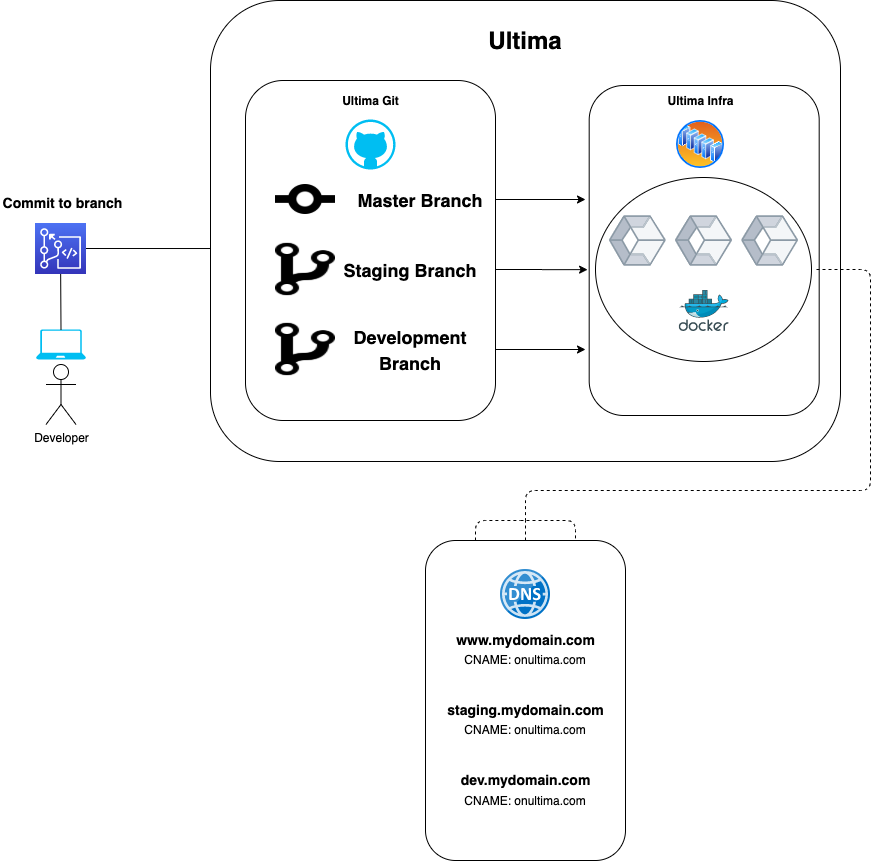

The diagram above was exported from draw.io. Its source (the exported page's mxGraphModel, read from the mxfile embedded in the PNG):
<mxGraphModel dx="2990" dy="1390" grid="1" gridSize="10" guides="1" tooltips="1" connect="1" arrows="1" fold="1" page="1" pageScale="1" pageWidth="827" pageHeight="1169" math="0" shadow="0">
  <root>
    <mxCell id="0" />
    <mxCell id="1" parent="0" />
    <mxCell id="jnYxM8NjCwn4aunM5JSg-19" value="" style="rounded=1;whiteSpace=wrap;html=1;" vertex="1" parent="1">
      <mxGeometry x="-50" width="630" height="461" as="geometry" />
    </mxCell>
    <mxCell id="jnYxM8NjCwn4aunM5JSg-23" value="" style="rounded=1;whiteSpace=wrap;html=1;" vertex="1" parent="1">
      <mxGeometry x="328.69" y="85" width="230" height="330" as="geometry" />
    </mxCell>
    <mxCell id="jnYxM8NjCwn4aunM5JSg-35" value="" style="ellipse;whiteSpace=wrap;html=1;" vertex="1" parent="1">
      <mxGeometry x="335" y="177" width="216" height="184" as="geometry" />
    </mxCell>
    <mxCell id="jnYxM8NjCwn4aunM5JSg-2" value="" style="rounded=1;whiteSpace=wrap;html=1;" vertex="1" parent="1">
      <mxGeometry x="-15" y="80" width="250" height="340" as="geometry" />
    </mxCell>
    <mxCell id="jnYxM8NjCwn4aunM5JSg-1" value="" style="verticalLabelPosition=bottom;html=1;verticalAlign=top;align=center;strokeColor=none;fillColor=#00BEF2;shape=mxgraph.azure.github_code;pointerEvents=1;" vertex="1" parent="1">
      <mxGeometry x="85" y="119" width="50" height="50" as="geometry" />
    </mxCell>
    <mxCell id="jnYxM8NjCwn4aunM5JSg-3" value="" style="shape=image;html=1;verticalAlign=top;verticalLabelPosition=bottom;labelBackgroundColor=#ffffff;imageAspect=0;aspect=fixed;image=https://cdn0.iconfinder.com/data/icons/octicons/1024/git-commit-128.png" vertex="1" parent="1">
      <mxGeometry x="15" y="169" width="60" height="60" as="geometry" />
    </mxCell>
    <mxCell id="jnYxM8NjCwn4aunM5JSg-4" value="" style="shape=image;html=1;verticalAlign=top;verticalLabelPosition=bottom;labelBackgroundColor=#ffffff;imageAspect=0;aspect=fixed;image=https://cdn0.iconfinder.com/data/icons/octicons/1024/git-branch-128.png" vertex="1" parent="1">
      <mxGeometry x="15" y="239" width="60" height="60" as="geometry" />
    </mxCell>
    <mxCell id="jnYxM8NjCwn4aunM5JSg-5" value="" style="shape=image;html=1;verticalAlign=top;verticalLabelPosition=bottom;labelBackgroundColor=#ffffff;imageAspect=0;aspect=fixed;image=https://cdn0.iconfinder.com/data/icons/octicons/1024/git-branch-128.png" vertex="1" parent="1">
      <mxGeometry x="15" y="319" width="60" height="60" as="geometry" />
    </mxCell>
    <mxCell id="jnYxM8NjCwn4aunM5JSg-37" value="" style="edgeStyle=orthogonalEdgeStyle;rounded=0;orthogonalLoop=1;jettySize=auto;html=1;" edge="1" parent="1">
      <mxGeometry relative="1" as="geometry">
        <mxPoint x="235" y="199" as="sourcePoint" />
        <mxPoint x="325" y="199" as="targetPoint" />
      </mxGeometry>
    </mxCell>
    <mxCell id="jnYxM8NjCwn4aunM5JSg-6" value="&lt;b&gt;&lt;font style=&quot;font-size: 18px&quot;&gt;Master Branch&lt;/font&gt;&lt;/b&gt;" style="text;html=1;strokeColor=none;fillColor=none;align=center;verticalAlign=middle;whiteSpace=wrap;rounded=0;fontSize=22;" vertex="1" parent="1">
      <mxGeometry x="75" y="169" width="170" height="60" as="geometry" />
    </mxCell>
    <mxCell id="jnYxM8NjCwn4aunM5JSg-40" style="edgeStyle=orthogonalEdgeStyle;rounded=0;orthogonalLoop=1;jettySize=auto;html=1;exitX=1;exitY=0.5;exitDx=0;exitDy=0;entryX=-0.007;entryY=0.558;entryDx=0;entryDy=0;entryPerimeter=0;" edge="1" parent="1" source="jnYxM8NjCwn4aunM5JSg-7" target="jnYxM8NjCwn4aunM5JSg-23">
      <mxGeometry relative="1" as="geometry" />
    </mxCell>
    <mxCell id="jnYxM8NjCwn4aunM5JSg-7" value="&lt;b&gt;&lt;font style=&quot;font-size: 18px&quot;&gt;Staging Branch&lt;/font&gt;&lt;/b&gt;" style="text;html=1;strokeColor=none;fillColor=none;align=center;verticalAlign=middle;whiteSpace=wrap;rounded=0;fontSize=22;" vertex="1" parent="1">
      <mxGeometry x="65" y="239" width="170" height="60" as="geometry" />
    </mxCell>
    <mxCell id="jnYxM8NjCwn4aunM5JSg-42" value="" style="edgeStyle=orthogonalEdgeStyle;rounded=0;orthogonalLoop=1;jettySize=auto;html=1;" edge="1" parent="1" source="jnYxM8NjCwn4aunM5JSg-8">
      <mxGeometry relative="1" as="geometry">
        <mxPoint x="325" y="349" as="targetPoint" />
      </mxGeometry>
    </mxCell>
    <mxCell id="jnYxM8NjCwn4aunM5JSg-8" value="&lt;b&gt;&lt;font style=&quot;font-size: 18px&quot;&gt;Development Branch&lt;/font&gt;&lt;/b&gt;" style="text;html=1;strokeColor=none;fillColor=none;align=center;verticalAlign=middle;whiteSpace=wrap;rounded=0;fontSize=22;" vertex="1" parent="1">
      <mxGeometry x="65" y="319" width="170" height="60" as="geometry" />
    </mxCell>
    <mxCell id="jnYxM8NjCwn4aunM5JSg-9" value="" style="rounded=1;whiteSpace=wrap;html=1;" vertex="1" parent="1">
      <mxGeometry x="165" y="540" width="200" height="320" as="geometry" />
    </mxCell>
    <mxCell id="jnYxM8NjCwn4aunM5JSg-10" value="" style="aspect=fixed;html=1;points=[];align=center;image;fontSize=12;image=img/lib/mscae/DNS.svg;" vertex="1" parent="1">
      <mxGeometry x="240" y="569" width="50" height="50" as="geometry" />
    </mxCell>
    <mxCell id="jnYxM8NjCwn4aunM5JSg-12" value="&lt;b&gt;&lt;font style=&quot;font-size: 14px&quot;&gt;www.mydomain.com&lt;/font&gt;&lt;/b&gt;" style="text;html=1;strokeColor=none;fillColor=none;align=center;verticalAlign=middle;whiteSpace=wrap;rounded=0;" vertex="1" parent="1">
      <mxGeometry x="182.5" y="619" width="165" height="40" as="geometry" />
    </mxCell>
    <mxCell id="jnYxM8NjCwn4aunM5JSg-13" value="&lt;b&gt;&lt;font style=&quot;font-size: 14px&quot;&gt;staging.mydomain.com&lt;/font&gt;&lt;/b&gt;" style="text;html=1;strokeColor=none;fillColor=none;align=center;verticalAlign=middle;whiteSpace=wrap;rounded=0;" vertex="1" parent="1">
      <mxGeometry x="182.5" y="689" width="165" height="40" as="geometry" />
    </mxCell>
    <mxCell id="jnYxM8NjCwn4aunM5JSg-14" value="&lt;b&gt;&lt;font style=&quot;font-size: 14px&quot;&gt;dev.mydomain.com&lt;/font&gt;&lt;/b&gt;" style="text;html=1;strokeColor=none;fillColor=none;align=center;verticalAlign=middle;whiteSpace=wrap;rounded=0;" vertex="1" parent="1">
      <mxGeometry x="182.5" y="759" width="165" height="40" as="geometry" />
    </mxCell>
    <mxCell id="jnYxM8NjCwn4aunM5JSg-15" value="CNAME: onultima.com" style="text;html=1;strokeColor=none;fillColor=none;align=center;verticalAlign=middle;whiteSpace=wrap;rounded=0;" vertex="1" parent="1">
      <mxGeometry x="195" y="639" width="140" height="40" as="geometry" />
    </mxCell>
    <mxCell id="jnYxM8NjCwn4aunM5JSg-16" value="CNAME: onultima.com" style="text;html=1;strokeColor=none;fillColor=none;align=center;verticalAlign=middle;whiteSpace=wrap;rounded=0;" vertex="1" parent="1">
      <mxGeometry x="195" y="709" width="140" height="40" as="geometry" />
    </mxCell>
    <mxCell id="jnYxM8NjCwn4aunM5JSg-17" value="CNAME: onultima.com" style="text;html=1;strokeColor=none;fillColor=none;align=center;verticalAlign=middle;whiteSpace=wrap;rounded=0;" vertex="1" parent="1">
      <mxGeometry x="195" y="780" width="140" height="40" as="geometry" />
    </mxCell>
    <mxCell id="jnYxM8NjCwn4aunM5JSg-20" value="&lt;b&gt;Ultima Git&lt;/b&gt;" style="text;html=1;strokeColor=none;fillColor=none;align=center;verticalAlign=middle;whiteSpace=wrap;rounded=0;" vertex="1" parent="1">
      <mxGeometry x="72.5" y="90" width="75" height="20" as="geometry" />
    </mxCell>
    <mxCell id="jnYxM8NjCwn4aunM5JSg-21" value="&lt;b&gt;&lt;font style=&quot;font-size: 24px&quot;&gt;Ultima&lt;/font&gt;&lt;/b&gt;" style="text;html=1;strokeColor=none;fillColor=none;align=center;verticalAlign=middle;whiteSpace=wrap;rounded=0;" vertex="1" parent="1">
      <mxGeometry x="205" y="20" width="120" height="40" as="geometry" />
    </mxCell>
    <mxCell id="jnYxM8NjCwn4aunM5JSg-22" value="" style="aspect=fixed;perimeter=ellipsePerimeter;html=1;align=center;shadow=0;dashed=0;spacingTop=3;image;image=img/lib/active_directory/server_farm.svg;" vertex="1" parent="1">
      <mxGeometry x="415" y="119" width="50" height="50" as="geometry" />
    </mxCell>
    <mxCell id="jnYxM8NjCwn4aunM5JSg-25" value="&lt;b&gt;Ultima Infra&lt;/b&gt;" style="text;html=1;strokeColor=none;fillColor=none;align=center;verticalAlign=middle;whiteSpace=wrap;rounded=0;" vertex="1" parent="1">
      <mxGeometry x="402.5" y="90" width="75" height="20" as="geometry" />
    </mxCell>
    <mxCell id="jnYxM8NjCwn4aunM5JSg-30" value="" style="aspect=fixed;perimeter=ellipsePerimeter;html=1;align=center;fontSize=12;verticalAlign=top;fontColor=#364149;shadow=0;dashed=0;image;image=img/lib/cumulus/container.svg;" vertex="1" parent="1">
      <mxGeometry x="481.19000000000005" y="215" width="57.38" height="51" as="geometry" />
    </mxCell>
    <mxCell id="jnYxM8NjCwn4aunM5JSg-31" value="" style="aspect=fixed;perimeter=ellipsePerimeter;html=1;align=center;fontSize=12;verticalAlign=top;fontColor=#364149;shadow=0;dashed=0;image;image=img/lib/cumulus/container.svg;" vertex="1" parent="1">
      <mxGeometry x="415" y="215" width="57.38" height="51" as="geometry" />
    </mxCell>
    <mxCell id="jnYxM8NjCwn4aunM5JSg-32" value="" style="aspect=fixed;perimeter=ellipsePerimeter;html=1;align=center;fontSize=12;verticalAlign=top;fontColor=#364149;shadow=0;dashed=0;image;image=img/lib/cumulus/container.svg;" vertex="1" parent="1">
      <mxGeometry x="348.81" y="215" width="57.38" height="51" as="geometry" />
    </mxCell>
    <mxCell id="jnYxM8NjCwn4aunM5JSg-33" value="" style="aspect=fixed;html=1;points=[];align=center;image;fontSize=12;image=img/lib/mscae/Docker.svg;" vertex="1" parent="1">
      <mxGeometry x="418.69" y="290" width="50" height="41" as="geometry" />
    </mxCell>
    <mxCell id="jnYxM8NjCwn4aunM5JSg-44" value="" style="endArrow=none;dashed=1;html=1;exitX=1;exitY=0.5;exitDx=0;exitDy=0;" edge="1" parent="1">
      <mxGeometry width="50" height="50" relative="1" as="geometry">
        <mxPoint x="556" y="269" as="sourcePoint" />
        <mxPoint x="265" y="520" as="targetPoint" />
        <Array as="points">
          <mxPoint x="610" y="269" />
          <mxPoint x="610" y="490" />
          <mxPoint x="265" y="490" />
        </Array>
      </mxGeometry>
    </mxCell>
    <mxCell id="jnYxM8NjCwn4aunM5JSg-45" value="" style="endArrow=none;dashed=1;html=1;exitX=0.25;exitY=0;exitDx=0;exitDy=0;" edge="1" parent="1" source="jnYxM8NjCwn4aunM5JSg-9">
      <mxGeometry width="50" height="50" relative="1" as="geometry">
        <mxPoint x="90" y="540" as="sourcePoint" />
        <mxPoint x="260" y="520" as="targetPoint" />
        <Array as="points">
          <mxPoint x="215" y="520" />
        </Array>
      </mxGeometry>
    </mxCell>
    <mxCell id="jnYxM8NjCwn4aunM5JSg-46" value="" style="endArrow=none;dashed=1;html=1;exitX=0.5;exitY=0;exitDx=0;exitDy=0;" edge="1" parent="1" source="jnYxM8NjCwn4aunM5JSg-9">
      <mxGeometry width="50" height="50" relative="1" as="geometry">
        <mxPoint x="414" y="560" as="sourcePoint" />
        <mxPoint x="265" y="520" as="targetPoint" />
      </mxGeometry>
    </mxCell>
    <mxCell id="jnYxM8NjCwn4aunM5JSg-47" value="" style="endArrow=none;dashed=1;html=1;entryX=0.75;entryY=0;entryDx=0;entryDy=0;" edge="1" parent="1" target="jnYxM8NjCwn4aunM5JSg-9">
      <mxGeometry width="50" height="50" relative="1" as="geometry">
        <mxPoint x="260" y="520" as="sourcePoint" />
        <mxPoint x="410" y="500" as="targetPoint" />
        <Array as="points">
          <mxPoint x="315" y="520" />
        </Array>
      </mxGeometry>
    </mxCell>
    <mxCell id="jnYxM8NjCwn4aunM5JSg-48" value="" style="outlineConnect=0;fontColor=#232F3E;gradientColor=#4D72F3;gradientDirection=north;fillColor=#3334B9;strokeColor=#ffffff;dashed=0;verticalLabelPosition=bottom;verticalAlign=top;align=center;html=1;fontSize=12;fontStyle=0;aspect=fixed;shape=mxgraph.aws4.resourceIcon;resIcon=mxgraph.aws4.codecommit;" vertex="1" parent="1">
      <mxGeometry x="-225.5" y="222.5" width="51" height="51" as="geometry" />
    </mxCell>
    <mxCell id="jnYxM8NjCwn4aunM5JSg-49" value="Developer" style="shape=umlActor;verticalLabelPosition=bottom;labelBackgroundColor=#ffffff;verticalAlign=top;html=1;outlineConnect=0;" vertex="1" parent="1">
      <mxGeometry x="-214.5" y="364" width="30" height="60" as="geometry" />
    </mxCell>
    <mxCell id="jnYxM8NjCwn4aunM5JSg-50" value="" style="verticalLabelPosition=bottom;html=1;verticalAlign=top;align=center;strokeColor=none;fillColor=#00BEF2;shape=mxgraph.azure.laptop;pointerEvents=1;" vertex="1" parent="1">
      <mxGeometry x="-224.5" y="329" width="50" height="30" as="geometry" />
    </mxCell>
    <mxCell id="jnYxM8NjCwn4aunM5JSg-54" value="" style="endArrow=none;html=1;exitX=0.5;exitY=0;exitDx=0;exitDy=0;exitPerimeter=0;" edge="1" parent="1" source="jnYxM8NjCwn4aunM5JSg-50" target="jnYxM8NjCwn4aunM5JSg-48">
      <mxGeometry width="50" height="50" relative="1" as="geometry">
        <mxPoint x="-394.5" y="398" as="sourcePoint" />
        <mxPoint x="-344.5" y="348" as="targetPoint" />
      </mxGeometry>
    </mxCell>
    <mxCell id="jnYxM8NjCwn4aunM5JSg-55" value="&lt;font style=&quot;font-size: 14px&quot;&gt;&lt;b&gt;Commit to branch&lt;/b&gt;&lt;/font&gt;" style="text;html=1;strokeColor=none;fillColor=none;align=center;verticalAlign=middle;whiteSpace=wrap;rounded=0;" vertex="1" parent="1">
      <mxGeometry x="-260" y="187" width="125.5" height="31" as="geometry" />
    </mxCell>
    <mxCell id="jnYxM8NjCwn4aunM5JSg-56" value="" style="endArrow=none;html=1;entryX=0;entryY=0.538;entryDx=0;entryDy=0;entryPerimeter=0;" edge="1" parent="1" source="jnYxM8NjCwn4aunM5JSg-48" target="jnYxM8NjCwn4aunM5JSg-19">
      <mxGeometry width="50" height="50" relative="1" as="geometry">
        <mxPoint x="-140" y="280" as="sourcePoint" />
        <mxPoint x="-90" y="230" as="targetPoint" />
      </mxGeometry>
    </mxCell>
  </root>
</mxGraphModel>